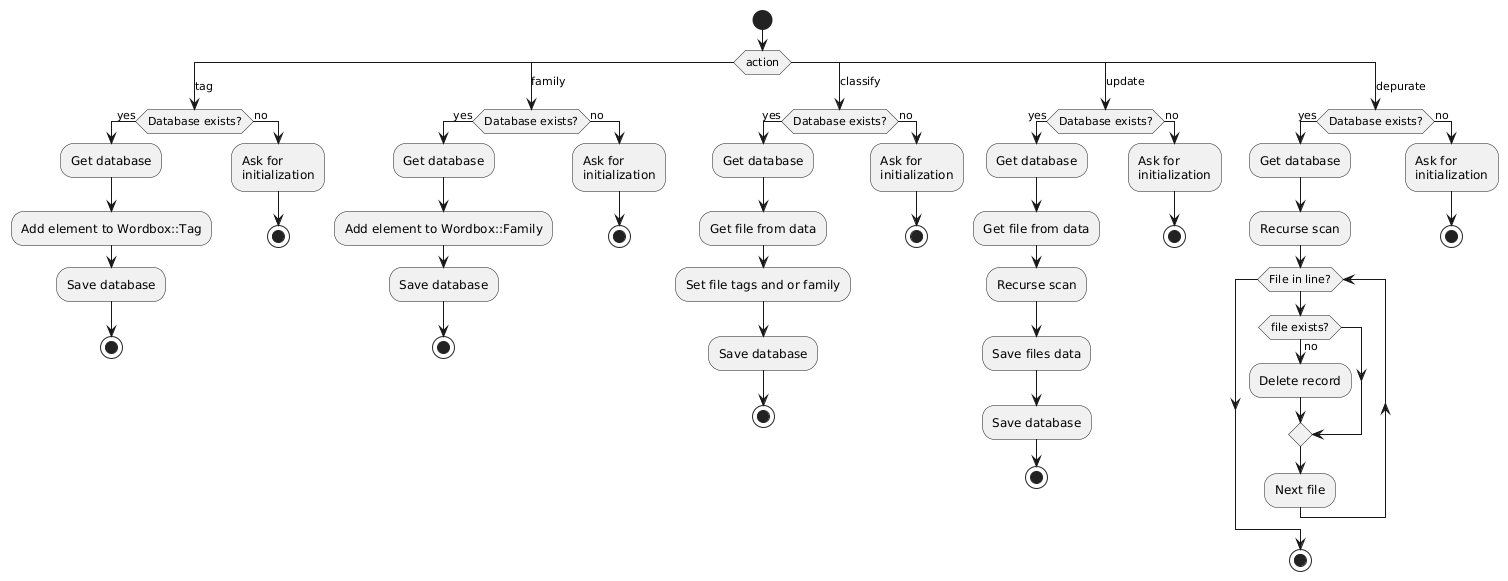

The diagram above was rendered by PlantUML. Its source (embedded in the PNG):
@startuml
start
switch(action)
  case(tag)
    if(Database exists?) then (yes)
      :Get database;
      :Add element to Wordbox::Tag;
      :Save database;
      stop
    else (no)
      :Ask for
      initialization;
      stop
    endif
  case(family)
    if(Database exists?) then (yes)
      :Get database;
      :Add element to Wordbox::Family;
      :Save database;
      stop
    else (no)
      :Ask for
      initialization;
      stop
    endif
  case(classify)
    if(Database exists?) then (yes)
      :Get database;
      :Get file from data;
      :Set file tags and or family;
      :Save database;
      stop
    else (no)
      :Ask for
      initialization;
      stop
    endif
  case(update)
    if(Database exists?) then (yes)
      :Get database;
      :Get file from data;
      :Recurse scan;
      :Save files data;
      :Save database;
      stop
    else (no)
      :Ask for
      initialization;
      stop
    endif
  case(depurate)
    if(Database exists?) then (yes)
      :Get database;
      :Recurse scan;
      while(File in line?)
      if(file exists?) then (no)
        :Delete record;
      endif
        :Next file;
    endwhile
    stop
    else (no)
      :Ask for
      initialization;
      stop
    endif
endswitch
@enduml